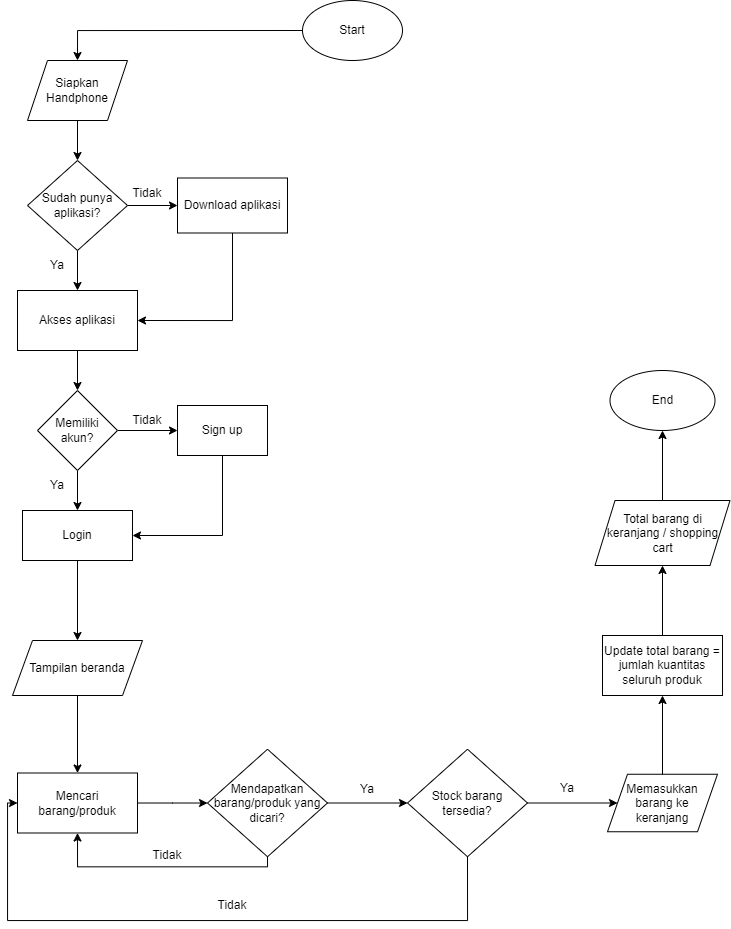

The diagram above was exported from draw.io. Its source (the exported page's mxGraphModel, read from the mxfile embedded in the PNG):
<mxGraphModel dx="985" dy="377" grid="1" gridSize="10" guides="1" tooltips="1" connect="1" arrows="1" fold="1" page="1" pageScale="1" pageWidth="850" pageHeight="1100" background="#ffffff" math="0" shadow="0">
  <root>
    <mxCell id="0" />
    <mxCell id="1" parent="0" />
    <mxCell id="GZhfRVuKb_RW3OKLtqr6-1" value="Start" style="ellipse;whiteSpace=wrap;html=1;" vertex="1" parent="1">
      <mxGeometry x="375" y="50" width="100" height="60" as="geometry" />
    </mxCell>
    <mxCell id="GZhfRVuKb_RW3OKLtqr6-11" value="" style="edgeStyle=orthogonalEdgeStyle;rounded=0;orthogonalLoop=1;jettySize=auto;html=1;" edge="1" parent="1" source="GZhfRVuKb_RW3OKLtqr6-5" target="GZhfRVuKb_RW3OKLtqr6-10">
      <mxGeometry relative="1" as="geometry" />
    </mxCell>
    <mxCell id="GZhfRVuKb_RW3OKLtqr6-5" value="Siapkan Handphone" style="shape=parallelogram;perimeter=parallelogramPerimeter;whiteSpace=wrap;html=1;fixedSize=1;" vertex="1" parent="1">
      <mxGeometry x="100" y="110" width="100" height="60" as="geometry" />
    </mxCell>
    <mxCell id="GZhfRVuKb_RW3OKLtqr6-13" value="" style="edgeStyle=orthogonalEdgeStyle;rounded=0;orthogonalLoop=1;jettySize=auto;html=1;" edge="1" parent="1" source="GZhfRVuKb_RW3OKLtqr6-10" target="GZhfRVuKb_RW3OKLtqr6-12">
      <mxGeometry relative="1" as="geometry" />
    </mxCell>
    <mxCell id="GZhfRVuKb_RW3OKLtqr6-16" value="" style="edgeStyle=orthogonalEdgeStyle;rounded=0;orthogonalLoop=1;jettySize=auto;html=1;" edge="1" parent="1" source="GZhfRVuKb_RW3OKLtqr6-10" target="GZhfRVuKb_RW3OKLtqr6-15">
      <mxGeometry relative="1" as="geometry" />
    </mxCell>
    <mxCell id="GZhfRVuKb_RW3OKLtqr6-10" value="Sudah punya aplikasi?" style="rhombus;whiteSpace=wrap;html=1;" vertex="1" parent="1">
      <mxGeometry x="100" y="210" width="100" height="90" as="geometry" />
    </mxCell>
    <mxCell id="GZhfRVuKb_RW3OKLtqr6-12" value="Download aplikasi" style="whiteSpace=wrap;html=1;" vertex="1" parent="1">
      <mxGeometry x="250" y="227.5" width="110" height="55" as="geometry" />
    </mxCell>
    <mxCell id="GZhfRVuKb_RW3OKLtqr6-14" value="Tidak" style="text;strokeColor=none;align=center;fillColor=none;html=1;verticalAlign=middle;whiteSpace=wrap;rounded=0;" vertex="1" parent="1">
      <mxGeometry x="190" y="227.5" width="60" height="30" as="geometry" />
    </mxCell>
    <mxCell id="GZhfRVuKb_RW3OKLtqr6-18" value="" style="edgeStyle=orthogonalEdgeStyle;rounded=0;orthogonalLoop=1;jettySize=auto;html=1;" edge="1" parent="1" source="GZhfRVuKb_RW3OKLtqr6-15" target="GZhfRVuKb_RW3OKLtqr6-17">
      <mxGeometry relative="1" as="geometry" />
    </mxCell>
    <mxCell id="GZhfRVuKb_RW3OKLtqr6-15" value="Akses aplikasi" style="whiteSpace=wrap;html=1;" vertex="1" parent="1">
      <mxGeometry x="90" y="340" width="120" height="60" as="geometry" />
    </mxCell>
    <mxCell id="GZhfRVuKb_RW3OKLtqr6-20" value="" style="edgeStyle=orthogonalEdgeStyle;rounded=0;orthogonalLoop=1;jettySize=auto;html=1;" edge="1" parent="1" source="GZhfRVuKb_RW3OKLtqr6-17" target="GZhfRVuKb_RW3OKLtqr6-19">
      <mxGeometry relative="1" as="geometry" />
    </mxCell>
    <mxCell id="GZhfRVuKb_RW3OKLtqr6-25" value="" style="edgeStyle=orthogonalEdgeStyle;rounded=0;orthogonalLoop=1;jettySize=auto;html=1;" edge="1" parent="1" source="GZhfRVuKb_RW3OKLtqr6-17" target="GZhfRVuKb_RW3OKLtqr6-24">
      <mxGeometry relative="1" as="geometry" />
    </mxCell>
    <mxCell id="GZhfRVuKb_RW3OKLtqr6-17" value="Memiliki akun?" style="rhombus;whiteSpace=wrap;html=1;" vertex="1" parent="1">
      <mxGeometry x="110" y="440" width="80" height="80" as="geometry" />
    </mxCell>
    <mxCell id="GZhfRVuKb_RW3OKLtqr6-31" value="" style="edgeStyle=orthogonalEdgeStyle;rounded=0;orthogonalLoop=1;jettySize=auto;html=1;" edge="1" parent="1" source="GZhfRVuKb_RW3OKLtqr6-19" target="GZhfRVuKb_RW3OKLtqr6-30">
      <mxGeometry relative="1" as="geometry" />
    </mxCell>
    <mxCell id="GZhfRVuKb_RW3OKLtqr6-19" value="Login" style="whiteSpace=wrap;html=1;" vertex="1" parent="1">
      <mxGeometry x="95" y="560" width="110" height="50" as="geometry" />
    </mxCell>
    <mxCell id="GZhfRVuKb_RW3OKLtqr6-21" value="" style="endArrow=classic;html=1;rounded=0;exitX=0.5;exitY=1;exitDx=0;exitDy=0;entryX=1;entryY=0.5;entryDx=0;entryDy=0;edgeStyle=orthogonalEdgeStyle;" edge="1" parent="1" source="GZhfRVuKb_RW3OKLtqr6-12" target="GZhfRVuKb_RW3OKLtqr6-15">
      <mxGeometry width="50" height="50" relative="1" as="geometry">
        <mxPoint x="400" y="430" as="sourcePoint" />
        <mxPoint x="450" y="380" as="targetPoint" />
      </mxGeometry>
    </mxCell>
    <mxCell id="GZhfRVuKb_RW3OKLtqr6-22" value="" style="endArrow=classic;html=1;rounded=0;exitX=0;exitY=0.5;exitDx=0;exitDy=0;entryX=0.5;entryY=0;entryDx=0;entryDy=0;edgeStyle=orthogonalEdgeStyle;" edge="1" parent="1" source="GZhfRVuKb_RW3OKLtqr6-1" target="GZhfRVuKb_RW3OKLtqr6-5">
      <mxGeometry width="50" height="50" relative="1" as="geometry">
        <mxPoint x="380" y="240" as="sourcePoint" />
        <mxPoint x="430" y="190" as="targetPoint" />
      </mxGeometry>
    </mxCell>
    <mxCell id="GZhfRVuKb_RW3OKLtqr6-23" value="Ya" style="text;strokeColor=none;align=center;fillColor=none;html=1;verticalAlign=middle;whiteSpace=wrap;rounded=0;" vertex="1" parent="1">
      <mxGeometry x="100" y="300" width="60" height="30" as="geometry" />
    </mxCell>
    <mxCell id="GZhfRVuKb_RW3OKLtqr6-24" value="Sign up" style="whiteSpace=wrap;html=1;" vertex="1" parent="1">
      <mxGeometry x="250" y="455" width="90" height="50" as="geometry" />
    </mxCell>
    <mxCell id="GZhfRVuKb_RW3OKLtqr6-26" value="" style="endArrow=classic;html=1;rounded=0;exitX=0.5;exitY=1;exitDx=0;exitDy=0;entryX=1;entryY=0.5;entryDx=0;entryDy=0;edgeStyle=orthogonalEdgeStyle;" edge="1" parent="1" source="GZhfRVuKb_RW3OKLtqr6-24" target="GZhfRVuKb_RW3OKLtqr6-19">
      <mxGeometry width="50" height="50" relative="1" as="geometry">
        <mxPoint x="380" y="540" as="sourcePoint" />
        <mxPoint x="430" y="490" as="targetPoint" />
      </mxGeometry>
    </mxCell>
    <mxCell id="GZhfRVuKb_RW3OKLtqr6-27" value="Tidak" style="text;strokeColor=none;align=center;fillColor=none;html=1;verticalAlign=middle;whiteSpace=wrap;rounded=0;" vertex="1" parent="1">
      <mxGeometry x="190" y="455" width="60" height="30" as="geometry" />
    </mxCell>
    <mxCell id="GZhfRVuKb_RW3OKLtqr6-29" value="Ya" style="text;strokeColor=none;align=center;fillColor=none;html=1;verticalAlign=middle;whiteSpace=wrap;rounded=0;" vertex="1" parent="1">
      <mxGeometry x="100" y="520" width="60" height="30" as="geometry" />
    </mxCell>
    <mxCell id="GZhfRVuKb_RW3OKLtqr6-33" value="" style="edgeStyle=orthogonalEdgeStyle;rounded=0;orthogonalLoop=1;jettySize=auto;html=1;" edge="1" parent="1" source="GZhfRVuKb_RW3OKLtqr6-30" target="GZhfRVuKb_RW3OKLtqr6-32">
      <mxGeometry relative="1" as="geometry" />
    </mxCell>
    <mxCell id="GZhfRVuKb_RW3OKLtqr6-30" value="Tampilan beranda" style="shape=parallelogram;perimeter=parallelogramPerimeter;whiteSpace=wrap;html=1;fixedSize=1;" vertex="1" parent="1">
      <mxGeometry x="85" y="690" width="130" height="55" as="geometry" />
    </mxCell>
    <mxCell id="GZhfRVuKb_RW3OKLtqr6-35" value="" style="edgeStyle=orthogonalEdgeStyle;rounded=0;orthogonalLoop=1;jettySize=auto;html=1;" edge="1" parent="1" source="GZhfRVuKb_RW3OKLtqr6-32" target="GZhfRVuKb_RW3OKLtqr6-34">
      <mxGeometry relative="1" as="geometry" />
    </mxCell>
    <mxCell id="GZhfRVuKb_RW3OKLtqr6-32" value="Mencari barang/produk" style="whiteSpace=wrap;html=1;" vertex="1" parent="1">
      <mxGeometry x="90" y="822.5" width="120" height="60" as="geometry" />
    </mxCell>
    <mxCell id="GZhfRVuKb_RW3OKLtqr6-39" value="" style="edgeStyle=orthogonalEdgeStyle;rounded=0;orthogonalLoop=1;jettySize=auto;html=1;" edge="1" parent="1" source="GZhfRVuKb_RW3OKLtqr6-34" target="GZhfRVuKb_RW3OKLtqr6-38">
      <mxGeometry relative="1" as="geometry" />
    </mxCell>
    <mxCell id="GZhfRVuKb_RW3OKLtqr6-34" value="Mendapatkan barang/produk yang dicari?" style="rhombus;whiteSpace=wrap;html=1;" vertex="1" parent="1">
      <mxGeometry x="280" y="798.75" width="120" height="107.5" as="geometry" />
    </mxCell>
    <mxCell id="GZhfRVuKb_RW3OKLtqr6-36" value="" style="endArrow=classic;html=1;rounded=0;exitX=0.5;exitY=1;exitDx=0;exitDy=0;entryX=0.5;entryY=1;entryDx=0;entryDy=0;edgeStyle=orthogonalEdgeStyle;" edge="1" parent="1" source="GZhfRVuKb_RW3OKLtqr6-34" target="GZhfRVuKb_RW3OKLtqr6-32">
      <mxGeometry width="50" height="50" relative="1" as="geometry">
        <mxPoint x="360" y="850" as="sourcePoint" />
        <mxPoint x="410" y="800" as="targetPoint" />
      </mxGeometry>
    </mxCell>
    <mxCell id="GZhfRVuKb_RW3OKLtqr6-37" value="Tidak" style="text;strokeColor=none;align=center;fillColor=none;html=1;verticalAlign=middle;whiteSpace=wrap;rounded=0;" vertex="1" parent="1">
      <mxGeometry x="210" y="890" width="60" height="30" as="geometry" />
    </mxCell>
    <mxCell id="GZhfRVuKb_RW3OKLtqr6-43" value="" style="edgeStyle=orthogonalEdgeStyle;rounded=0;orthogonalLoop=1;jettySize=auto;html=1;" edge="1" parent="1" source="GZhfRVuKb_RW3OKLtqr6-38" target="GZhfRVuKb_RW3OKLtqr6-42">
      <mxGeometry relative="1" as="geometry" />
    </mxCell>
    <mxCell id="GZhfRVuKb_RW3OKLtqr6-38" value="Stock barang tersedia?" style="rhombus;whiteSpace=wrap;html=1;" vertex="1" parent="1">
      <mxGeometry x="480" y="798.75" width="120" height="107.5" as="geometry" />
    </mxCell>
    <mxCell id="GZhfRVuKb_RW3OKLtqr6-51" value="" style="edgeStyle=orthogonalEdgeStyle;rounded=0;orthogonalLoop=1;jettySize=auto;html=1;" edge="1" parent="1" source="GZhfRVuKb_RW3OKLtqr6-42" target="GZhfRVuKb_RW3OKLtqr6-50">
      <mxGeometry relative="1" as="geometry" />
    </mxCell>
    <mxCell id="GZhfRVuKb_RW3OKLtqr6-42" value="Memasukkan barang ke keranjang" style="shape=parallelogram;perimeter=parallelogramPerimeter;whiteSpace=wrap;html=1;fixedSize=1;" vertex="1" parent="1">
      <mxGeometry x="680" y="823.75" width="110" height="57.5" as="geometry" />
    </mxCell>
    <mxCell id="GZhfRVuKb_RW3OKLtqr6-44" value="Ya" style="text;strokeColor=none;align=center;fillColor=none;html=1;verticalAlign=middle;whiteSpace=wrap;rounded=0;" vertex="1" parent="1">
      <mxGeometry x="410" y="823.75" width="60" height="30" as="geometry" />
    </mxCell>
    <mxCell id="GZhfRVuKb_RW3OKLtqr6-45" value="Ya" style="text;strokeColor=none;align=center;fillColor=none;html=1;verticalAlign=middle;whiteSpace=wrap;rounded=0;" vertex="1" parent="1">
      <mxGeometry x="610" y="822.5" width="60" height="30" as="geometry" />
    </mxCell>
    <mxCell id="GZhfRVuKb_RW3OKLtqr6-46" value="" style="endArrow=classic;html=1;rounded=0;exitX=0.5;exitY=1;exitDx=0;exitDy=0;entryX=0;entryY=0.5;entryDx=0;entryDy=0;edgeStyle=orthogonalEdgeStyle;" edge="1" parent="1" source="GZhfRVuKb_RW3OKLtqr6-38" target="GZhfRVuKb_RW3OKLtqr6-32">
      <mxGeometry width="50" height="50" relative="1" as="geometry">
        <mxPoint x="410" y="920" as="sourcePoint" />
        <mxPoint x="460" y="870" as="targetPoint" />
        <Array as="points">
          <mxPoint x="540" y="970" />
          <mxPoint x="80" y="970" />
          <mxPoint x="80" y="852" />
        </Array>
      </mxGeometry>
    </mxCell>
    <mxCell id="GZhfRVuKb_RW3OKLtqr6-48" value="Tidak" style="text;strokeColor=none;align=center;fillColor=none;html=1;verticalAlign=middle;whiteSpace=wrap;rounded=0;" vertex="1" parent="1">
      <mxGeometry x="275" y="940" width="60" height="30" as="geometry" />
    </mxCell>
    <mxCell id="GZhfRVuKb_RW3OKLtqr6-53" value="" style="edgeStyle=orthogonalEdgeStyle;rounded=0;orthogonalLoop=1;jettySize=auto;html=1;" edge="1" parent="1" source="GZhfRVuKb_RW3OKLtqr6-50" target="GZhfRVuKb_RW3OKLtqr6-52">
      <mxGeometry relative="1" as="geometry" />
    </mxCell>
    <mxCell id="GZhfRVuKb_RW3OKLtqr6-50" value="Update total barang =&lt;br&gt;jumlah kuantitas seluruh produk" style="whiteSpace=wrap;html=1;" vertex="1" parent="1">
      <mxGeometry x="675" y="685" width="120" height="60" as="geometry" />
    </mxCell>
    <mxCell id="GZhfRVuKb_RW3OKLtqr6-55" value="" style="edgeStyle=orthogonalEdgeStyle;rounded=0;orthogonalLoop=1;jettySize=auto;html=1;" edge="1" parent="1" source="GZhfRVuKb_RW3OKLtqr6-52" target="GZhfRVuKb_RW3OKLtqr6-54">
      <mxGeometry relative="1" as="geometry" />
    </mxCell>
    <mxCell id="GZhfRVuKb_RW3OKLtqr6-52" value="Total barang di keranjang / shopping cart" style="shape=parallelogram;perimeter=parallelogramPerimeter;whiteSpace=wrap;html=1;fixedSize=1;" vertex="1" parent="1">
      <mxGeometry x="667.5" y="550" width="135" height="65" as="geometry" />
    </mxCell>
    <mxCell id="GZhfRVuKb_RW3OKLtqr6-54" value="End" style="ellipse;whiteSpace=wrap;html=1;" vertex="1" parent="1">
      <mxGeometry x="682.5" y="420" width="105" height="60" as="geometry" />
    </mxCell>
  </root>
</mxGraphModel>